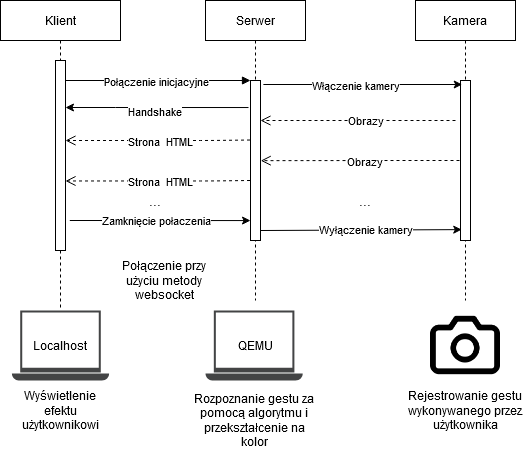

The diagram above was exported from draw.io. Its source (the exported page's mxGraphModel, read from the mxfile embedded in the PNG):
<mxGraphModel dx="1198" dy="623" grid="1" gridSize="10" guides="1" tooltips="1" connect="1" arrows="1" fold="1" page="1" pageScale="1" pageWidth="850" pageHeight="1100" math="0" shadow="0">
  <root>
    <mxCell id="0" />
    <mxCell id="1" parent="0" />
    <mxCell id="3nuBFxr9cyL0pnOWT2aG-1" value="Klient " style="shape=umlLifeline;perimeter=lifelinePerimeter;container=1;collapsible=0;recursiveResize=0;rounded=0;shadow=0;strokeWidth=1;" parent="1" vertex="1">
      <mxGeometry x="95" y="80" width="120" height="310" as="geometry" />
    </mxCell>
    <mxCell id="3nuBFxr9cyL0pnOWT2aG-2" value="" style="points=[];perimeter=orthogonalPerimeter;rounded=0;shadow=0;strokeWidth=1;" parent="3nuBFxr9cyL0pnOWT2aG-1" vertex="1">
      <mxGeometry x="55" y="60" width="10" height="190" as="geometry" />
    </mxCell>
    <mxCell id="3nuBFxr9cyL0pnOWT2aG-5" value="Serwer" style="shape=umlLifeline;perimeter=lifelinePerimeter;container=1;collapsible=0;recursiveResize=0;rounded=0;shadow=0;strokeWidth=1;" parent="1" vertex="1">
      <mxGeometry x="300" y="80" width="100" height="300" as="geometry" />
    </mxCell>
    <mxCell id="3nuBFxr9cyL0pnOWT2aG-6" value="" style="points=[];perimeter=orthogonalPerimeter;rounded=0;shadow=0;strokeWidth=1;" parent="3nuBFxr9cyL0pnOWT2aG-5" vertex="1">
      <mxGeometry x="45" y="80" width="10" height="160" as="geometry" />
    </mxCell>
    <mxCell id="3nuBFxr9cyL0pnOWT2aG-8" value="" style="verticalAlign=bottom;endArrow=block;entryX=0;entryY=0;shadow=0;strokeWidth=1;" parent="1" source="3nuBFxr9cyL0pnOWT2aG-2" target="3nuBFxr9cyL0pnOWT2aG-6" edge="1">
      <mxGeometry relative="1" as="geometry">
        <mxPoint x="275" y="160" as="sourcePoint" />
      </mxGeometry>
    </mxCell>
    <mxCell id="br4FtKxxlDKlVfCPAYSt-15" value="Połączenie inicjacyjne" style="edgeLabel;html=1;align=center;verticalAlign=middle;resizable=0;points=[];" parent="3nuBFxr9cyL0pnOWT2aG-8" vertex="1" connectable="0">
      <mxGeometry x="0.1345" y="4" relative="1" as="geometry">
        <mxPoint x="-15" y="4" as="offset" />
      </mxGeometry>
    </mxCell>
    <mxCell id="br4FtKxxlDKlVfCPAYSt-1" value="" style="endArrow=classic;html=1;exitX=-0.2;exitY=0.169;exitDx=0;exitDy=0;exitPerimeter=0;" parent="1" source="3nuBFxr9cyL0pnOWT2aG-6" edge="1">
      <mxGeometry width="50" height="50" relative="1" as="geometry">
        <mxPoint x="150" y="410" as="sourcePoint" />
        <mxPoint x="160" y="187" as="targetPoint" />
        <Array as="points">
          <mxPoint x="220" y="187" />
        </Array>
      </mxGeometry>
    </mxCell>
    <mxCell id="br4FtKxxlDKlVfCPAYSt-2" value="Handshake" style="edgeLabel;html=1;align=center;verticalAlign=middle;resizable=0;points=[];" parent="br4FtKxxlDKlVfCPAYSt-1" vertex="1" connectable="0">
      <mxGeometry x="0.1758" relative="1" as="geometry">
        <mxPoint x="13" y="3" as="offset" />
      </mxGeometry>
    </mxCell>
    <mxCell id="br4FtKxxlDKlVfCPAYSt-5" value="" style="pointerEvents=1;shadow=0;dashed=0;html=1;strokeColor=none;fillColor=#434445;aspect=fixed;labelPosition=center;verticalLabelPosition=bottom;verticalAlign=top;align=center;outlineConnect=0;shape=mxgraph.vvd.laptop;" parent="1" vertex="1">
      <mxGeometry x="106.39" y="390" width="97.22" height="70" as="geometry" />
    </mxCell>
    <mxCell id="br4FtKxxlDKlVfCPAYSt-6" value="" style="pointerEvents=1;shadow=0;dashed=0;html=1;strokeColor=none;fillColor=#434445;aspect=fixed;labelPosition=center;verticalLabelPosition=bottom;verticalAlign=top;align=center;outlineConnect=0;shape=mxgraph.vvd.laptop;" parent="1" vertex="1">
      <mxGeometry x="300" y="390" width="97.22" height="70" as="geometry" />
    </mxCell>
    <mxCell id="br4FtKxxlDKlVfCPAYSt-7" value="Localhost" style="text;html=1;strokeColor=none;fillColor=none;align=center;verticalAlign=middle;whiteSpace=wrap;rounded=0;" parent="1" vertex="1">
      <mxGeometry x="135" y="415" width="40" height="20" as="geometry" />
    </mxCell>
    <mxCell id="br4FtKxxlDKlVfCPAYSt-8" value="QEMU" style="text;html=1;strokeColor=none;fillColor=none;align=center;verticalAlign=middle;whiteSpace=wrap;rounded=0;" parent="1" vertex="1">
      <mxGeometry x="330" y="415" width="40" height="20" as="geometry" />
    </mxCell>
    <mxCell id="br4FtKxxlDKlVfCPAYSt-9" value="Kamera" style="shape=umlLifeline;perimeter=lifelinePerimeter;container=1;collapsible=0;recursiveResize=0;rounded=0;shadow=0;strokeWidth=1;" parent="1" vertex="1">
      <mxGeometry x="510" y="80" width="100" height="300" as="geometry" />
    </mxCell>
    <mxCell id="br4FtKxxlDKlVfCPAYSt-10" value="" style="points=[];perimeter=orthogonalPerimeter;rounded=0;shadow=0;strokeWidth=1;" parent="br4FtKxxlDKlVfCPAYSt-9" vertex="1">
      <mxGeometry x="45" y="80" width="10" height="160" as="geometry" />
    </mxCell>
    <mxCell id="br4FtKxxlDKlVfCPAYSt-12" value="" style="shape=image;html=1;verticalAlign=top;verticalLabelPosition=bottom;labelBackgroundColor=#ffffff;imageAspect=0;aspect=fixed;image=https://cdn1.iconfinder.com/data/icons/feather-2/24/camera-128.png" parent="1" vertex="1">
      <mxGeometry x="525" y="390" width="70" height="70" as="geometry" />
    </mxCell>
    <mxCell id="br4FtKxxlDKlVfCPAYSt-13" value="" style="endArrow=classic;html=1;exitX=1.288;exitY=0.025;exitDx=0;exitDy=0;exitPerimeter=0;entryX=0.171;entryY=0.025;entryDx=0;entryDy=0;entryPerimeter=0;" parent="1" source="3nuBFxr9cyL0pnOWT2aG-6" target="br4FtKxxlDKlVfCPAYSt-10" edge="1">
      <mxGeometry width="50" height="50" relative="1" as="geometry">
        <mxPoint x="450" y="560" as="sourcePoint" />
        <mxPoint x="550" y="164" as="targetPoint" />
      </mxGeometry>
    </mxCell>
    <mxCell id="br4FtKxxlDKlVfCPAYSt-16" value="Włączenie kamery" style="edgeLabel;html=1;align=center;verticalAlign=middle;resizable=0;points=[];" parent="br4FtKxxlDKlVfCPAYSt-13" vertex="1" connectable="0">
      <mxGeometry x="0.1953" relative="1" as="geometry">
        <mxPoint x="-27" as="offset" />
      </mxGeometry>
    </mxCell>
    <mxCell id="br4FtKxxlDKlVfCPAYSt-17" value="" style="verticalAlign=bottom;endArrow=open;dashed=1;endSize=8;shadow=0;strokeWidth=1;" parent="1" target="3nuBFxr9cyL0pnOWT2aG-6" edge="1">
      <mxGeometry x="0.0256" relative="1" as="geometry">
        <mxPoint x="370" y="200" as="targetPoint" />
        <mxPoint x="550" y="200" as="sourcePoint" />
        <Array as="points">
          <mxPoint x="500" y="200" />
        </Array>
        <mxPoint as="offset" />
      </mxGeometry>
    </mxCell>
    <mxCell id="br4FtKxxlDKlVfCPAYSt-19" value="Obrazy" style="edgeLabel;html=1;align=center;verticalAlign=middle;resizable=0;points=[];" parent="br4FtKxxlDKlVfCPAYSt-17" vertex="1" connectable="0">
      <mxGeometry x="-0.0667" y="-1" relative="1" as="geometry">
        <mxPoint as="offset" />
      </mxGeometry>
    </mxCell>
    <mxCell id="br4FtKxxlDKlVfCPAYSt-18" value="" style="verticalAlign=bottom;endArrow=open;dashed=1;endSize=8;shadow=0;strokeWidth=1;entryX=1.124;entryY=0.501;entryDx=0;entryDy=0;entryPerimeter=0;" parent="1" edge="1">
      <mxGeometry relative="1" as="geometry">
        <mxPoint x="355.24" y="240.16000000000008" as="targetPoint" />
        <mxPoint x="554" y="240" as="sourcePoint" />
        <Array as="points">
          <mxPoint x="504" y="240" />
        </Array>
      </mxGeometry>
    </mxCell>
    <mxCell id="br4FtKxxlDKlVfCPAYSt-20" value="Obrazy" style="edgeLabel;html=1;align=center;verticalAlign=middle;resizable=0;points=[];" parent="br4FtKxxlDKlVfCPAYSt-18" vertex="1" connectable="0">
      <mxGeometry x="-0.1003" relative="1" as="geometry">
        <mxPoint x="-7" as="offset" />
      </mxGeometry>
    </mxCell>
    <mxCell id="br4FtKxxlDKlVfCPAYSt-21" value="" style="verticalAlign=bottom;endArrow=open;dashed=1;endSize=8;shadow=0;strokeWidth=1;exitX=-0.048;exitY=0.372;exitDx=0;exitDy=0;exitPerimeter=0;" parent="1" source="3nuBFxr9cyL0pnOWT2aG-6" edge="1">
      <mxGeometry relative="1" as="geometry">
        <mxPoint x="160" y="220" as="targetPoint" />
        <mxPoint x="340" y="220" as="sourcePoint" />
        <Array as="points">
          <mxPoint x="305" y="220" />
        </Array>
      </mxGeometry>
    </mxCell>
    <mxCell id="br4FtKxxlDKlVfCPAYSt-22" value="Strona&amp;nbsp; HTML" style="edgeLabel;html=1;align=center;verticalAlign=middle;resizable=0;points=[];" parent="br4FtKxxlDKlVfCPAYSt-21" vertex="1" connectable="0">
      <mxGeometry x="-0.1003" relative="1" as="geometry">
        <mxPoint x="-7" as="offset" />
      </mxGeometry>
    </mxCell>
    <mxCell id="br4FtKxxlDKlVfCPAYSt-23" value="" style="verticalAlign=bottom;endArrow=open;dashed=1;endSize=8;shadow=0;strokeWidth=1;exitX=-0.048;exitY=0.372;exitDx=0;exitDy=0;exitPerimeter=0;" parent="1" edge="1">
      <mxGeometry relative="1" as="geometry">
        <mxPoint x="160" y="260.48" as="targetPoint" />
        <mxPoint x="344.5200000000002" y="260" as="sourcePoint" />
        <Array as="points">
          <mxPoint x="305" y="260.48" />
        </Array>
      </mxGeometry>
    </mxCell>
    <mxCell id="br4FtKxxlDKlVfCPAYSt-24" value="Strona&amp;nbsp; HTML" style="edgeLabel;html=1;align=center;verticalAlign=middle;resizable=0;points=[];" parent="br4FtKxxlDKlVfCPAYSt-23" vertex="1" connectable="0">
      <mxGeometry x="-0.1003" relative="1" as="geometry">
        <mxPoint x="-7" as="offset" />
      </mxGeometry>
    </mxCell>
    <mxCell id="br4FtKxxlDKlVfCPAYSt-30" value="&lt;font style=&quot;font-size: 15px&quot;&gt;...&lt;/font&gt;" style="text;html=1;strokeColor=none;fillColor=none;align=center;verticalAlign=middle;whiteSpace=wrap;rounded=0;" parent="1" vertex="1">
      <mxGeometry x="230" y="270" width="40" height="20" as="geometry" />
    </mxCell>
    <mxCell id="br4FtKxxlDKlVfCPAYSt-31" value="&lt;font style=&quot;font-size: 15px&quot;&gt;...&lt;/font&gt;" style="text;html=1;strokeColor=none;fillColor=none;align=center;verticalAlign=middle;whiteSpace=wrap;rounded=0;" parent="1" vertex="1">
      <mxGeometry x="440" y="270" width="40" height="20" as="geometry" />
    </mxCell>
    <mxCell id="br4FtKxxlDKlVfCPAYSt-34" value="" style="endArrow=classic;html=1;exitX=1.383;exitY=0.871;exitDx=0;exitDy=0;exitPerimeter=0;entryX=0.124;entryY=0.932;entryDx=0;entryDy=0;entryPerimeter=0;" parent="1" target="br4FtKxxlDKlVfCPAYSt-10" edge="1">
      <mxGeometry width="50" height="50" relative="1" as="geometry">
        <mxPoint x="355.0000000000001" y="310" as="sourcePoint" />
        <mxPoint x="550" y="310" as="targetPoint" />
      </mxGeometry>
    </mxCell>
    <mxCell id="br4FtKxxlDKlVfCPAYSt-35" value="&lt;div align=&quot;center&quot;&gt;Wyłączenie kamery&lt;/div&gt;" style="edgeLabel;html=1;align=center;verticalAlign=middle;resizable=0;points=[];" parent="br4FtKxxlDKlVfCPAYSt-34" vertex="1" connectable="0">
      <mxGeometry x="-0.2672" y="1" relative="1" as="geometry">
        <mxPoint x="31" as="offset" />
      </mxGeometry>
    </mxCell>
    <mxCell id="br4FtKxxlDKlVfCPAYSt-36" value="" style="endArrow=classic;html=1;exitX=1.383;exitY=0.871;exitDx=0;exitDy=0;exitPerimeter=0;entryX=-0.048;entryY=0.941;entryDx=0;entryDy=0;entryPerimeter=0;" parent="1" edge="1">
      <mxGeometry width="50" height="50" relative="1" as="geometry">
        <mxPoint x="164.31000000000014" y="300" as="sourcePoint" />
        <mxPoint x="345.0000000000002" y="300.06999999999994" as="targetPoint" />
      </mxGeometry>
    </mxCell>
    <mxCell id="br4FtKxxlDKlVfCPAYSt-37" value="Zamknięcie połaczenia" style="edgeLabel;html=1;align=center;verticalAlign=middle;resizable=0;points=[];" parent="br4FtKxxlDKlVfCPAYSt-36" vertex="1" connectable="0">
      <mxGeometry x="-0.2672" y="1" relative="1" as="geometry">
        <mxPoint x="20" as="offset" />
      </mxGeometry>
    </mxCell>
    <mxCell id="br4FtKxxlDKlVfCPAYSt-38" value="Połączenie przy użyciu metody websocket" style="text;html=1;strokeColor=none;fillColor=none;align=center;verticalAlign=middle;whiteSpace=wrap;rounded=0;" parent="1" vertex="1">
      <mxGeometry x="203.61" y="340" width="110" height="40" as="geometry" />
    </mxCell>
    <mxCell id="br4FtKxxlDKlVfCPAYSt-39" value="Rozpoznanie gestu za pomocą algorytmu i przekształcenie na kolor" style="text;html=1;strokeColor=none;fillColor=none;align=center;verticalAlign=middle;whiteSpace=wrap;rounded=0;" parent="1" vertex="1">
      <mxGeometry x="283.61" y="480" width="130" height="40" as="geometry" />
    </mxCell>
    <mxCell id="br4FtKxxlDKlVfCPAYSt-40" value="Wyświetlenie efektu użytkownikowi" style="text;html=1;strokeColor=none;fillColor=none;align=center;verticalAlign=middle;whiteSpace=wrap;rounded=0;" parent="1" vertex="1">
      <mxGeometry x="135" y="480" width="40" height="20" as="geometry" />
    </mxCell>
    <mxCell id="br4FtKxxlDKlVfCPAYSt-41" value="Rejestrowanie gestu wykonywanego przez użytkownika" style="text;html=1;strokeColor=none;fillColor=none;align=center;verticalAlign=middle;whiteSpace=wrap;rounded=0;" parent="1" vertex="1">
      <mxGeometry x="500" y="475" width="120" height="30" as="geometry" />
    </mxCell>
  </root>
</mxGraphModel>